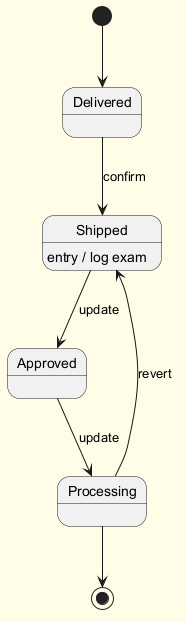

The diagram above was rendered by PlantUML. Its source (embedded in the PNG):
@startuml
skinparam backgroundColor #FFFDE7
skinparam classBackgroundColor #FFF9C4
skinparam classBorderColor #F57F17
[*] --> Delivered
Delivered --> Shipped : confirm
Shipped --> Approved : update
Shipped : entry / log exam
Approved --> Processing : update
Processing --> Shipped : revert
Processing --> [*]
@enduml